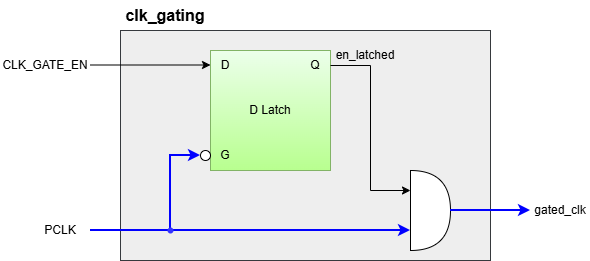

The diagram above was exported from draw.io. Its source (the exported page's mxGraphModel, read from the mxfile embedded in the PNG):
<mxGraphModel dx="2669" dy="1731" grid="1" gridSize="10" guides="1" tooltips="1" connect="1" arrows="1" fold="1" page="1" pageScale="1" pageWidth="827" pageHeight="1169" math="0" shadow="0">
  <root>
    <mxCell id="0" />
    <mxCell id="1" parent="0" />
    <mxCell id="HyFs4Bh0ji7vrUC8hUML-1" parent="1" style="rounded=0;whiteSpace=wrap;html=1;fillColor=#eeeeee;strokeColor=#36393d;" value="" vertex="1">
      <mxGeometry height="230" width="370" x="-1530" y="-1090" as="geometry" />
    </mxCell>
    <mxCell id="HyFs4Bh0ji7vrUC8hUML-2" parent="1" style="whiteSpace=wrap;html=1;aspect=fixed;fillColor=#ECFFEB;gradientColor=#B8FF8F;strokeColor=#82b366;" value="D Latch" vertex="1">
      <mxGeometry height="120" width="120" x="-1440" y="-1070" as="geometry" />
    </mxCell>
    <mxCell id="HyFs4Bh0ji7vrUC8hUML-3" parent="1" style="text;html=1;whiteSpace=wrap;strokeColor=none;fillColor=none;align=center;verticalAlign=middle;rounded=0;" value="D" vertex="1">
      <mxGeometry height="30" width="30" x="-1440" y="-1070" as="geometry" />
    </mxCell>
    <mxCell id="HyFs4Bh0ji7vrUC8hUML-4" parent="1" style="text;html=1;whiteSpace=wrap;strokeColor=none;fillColor=none;align=center;verticalAlign=middle;rounded=0;" value="Q" vertex="1">
      <mxGeometry height="30" width="30" x="-1350" y="-1070" as="geometry" />
    </mxCell>
    <mxCell id="HyFs4Bh0ji7vrUC8hUML-5" parent="1" style="text;html=1;whiteSpace=wrap;strokeColor=none;fillColor=none;align=center;verticalAlign=middle;rounded=0;" value="G" vertex="1">
      <mxGeometry height="30" width="30" x="-1440" y="-980" as="geometry" />
    </mxCell>
    <mxCell id="HyFs4Bh0ji7vrUC8hUML-6" parent="1" style="ellipse;whiteSpace=wrap;html=1;shapeInside=1;aspect=fixed;" value="" vertex="1">
      <mxGeometry height="10" width="10" x="-1450" y="-970" as="geometry" />
    </mxCell>
    <mxCell id="HyFs4Bh0ji7vrUC8hUML-7" parent="1" style="shape=or;whiteSpace=wrap;html=1;shapeInside=1;" value="" vertex="1">
      <mxGeometry height="80" width="40" x="-1240" y="-950" as="geometry" />
    </mxCell>
    <mxCell id="HyFs4Bh0ji7vrUC8hUML-8" edge="1" parent="1" source="HyFs4Bh0ji7vrUC8hUML-4" style="endArrow=classic;html=1;rounded=0;defaultLabelBackgroundColor=gap;exitX=1;exitY=0.5;exitDx=0;exitDy=0;entryX=0;entryY=0.25;entryDx=0;entryDy=0;entryPerimeter=0;" target="HyFs4Bh0ji7vrUC8hUML-7" value="">
      <mxGeometry height="50" relative="1" width="50" x="0.278" as="geometry">
        <Array as="points">
          <mxPoint x="-1280" y="-1055" />
          <mxPoint x="-1280" y="-930" />
        </Array>
        <mxPoint x="-1180" y="-1020" as="sourcePoint" />
        <mxPoint x="-1130" y="-1070" as="targetPoint" />
      </mxGeometry>
    </mxCell>
    <mxCell id="HyFs4Bh0ji7vrUC8hUML-9" edge="1" parent="1" style="endArrow=classic;html=1;rounded=0;defaultLabelBackgroundColor=gap;" value="">
      <mxGeometry height="50" relative="1" width="50" as="geometry">
        <mxPoint x="-1560" y="-1055.5" as="sourcePoint" />
        <mxPoint x="-1440" y="-1055.5" as="targetPoint" />
      </mxGeometry>
    </mxCell>
    <mxCell id="HyFs4Bh0ji7vrUC8hUML-10" edge="1" parent="1" style="endArrow=classic;html=1;rounded=0;defaultLabelBackgroundColor=gap;entryX=0;entryY=0.75;entryDx=0;entryDy=0;entryPerimeter=0;strokeWidth=2;strokeColor=#0000FF;" target="HyFs4Bh0ji7vrUC8hUML-7" value="">
      <mxGeometry height="50" relative="1" width="50" as="geometry">
        <mxPoint x="-1560" y="-890" as="sourcePoint" />
        <mxPoint x="-1510" y="-890" as="targetPoint" />
      </mxGeometry>
    </mxCell>
    <mxCell id="HyFs4Bh0ji7vrUC8hUML-11" edge="1" parent="1" source="HyFs4Bh0ji7vrUC8hUML-7" style="endArrow=classic;html=1;rounded=0;defaultLabelBackgroundColor=gap;exitX=1;exitY=0.5;exitDx=0;exitDy=0;exitPerimeter=0;strokeWidth=2;strokeColor=#0000FF;" value="">
      <mxGeometry height="50" relative="1" width="50" as="geometry">
        <mxPoint x="-1140" y="-950" as="sourcePoint" />
        <mxPoint x="-1120" y="-910" as="targetPoint" />
      </mxGeometry>
    </mxCell>
    <mxCell id="HyFs4Bh0ji7vrUC8hUML-12" parent="1" style="text;html=1;whiteSpace=wrap;strokeColor=none;fillColor=none;align=center;verticalAlign=middle;rounded=0;" value="CLK_GATE_EN" vertex="1">
      <mxGeometry height="30" width="90" x="-1650" y="-1070" as="geometry" />
    </mxCell>
    <mxCell id="HyFs4Bh0ji7vrUC8hUML-13" edge="1" parent="1" source="HyFs4Bh0ji7vrUC8hUML-15" style="endArrow=classic;html=1;rounded=0;defaultLabelBackgroundColor=gap;entryX=0;entryY=0.5;entryDx=0;entryDy=0;strokeColor=#0000FF;strokeWidth=2;" target="HyFs4Bh0ji7vrUC8hUML-6" value="">
      <mxGeometry height="50" relative="1" width="50" as="geometry">
        <Array as="points">
          <mxPoint x="-1480" y="-965" />
        </Array>
        <mxPoint x="-1480" y="-890" as="sourcePoint" />
        <mxPoint x="-1470" y="-1000" as="targetPoint" />
      </mxGeometry>
    </mxCell>
    <mxCell id="HyFs4Bh0ji7vrUC8hUML-14" edge="1" parent="1" style="endArrow=classic;html=1;rounded=0;defaultLabelBackgroundColor=gap;entryDx=0;entryDy=0;" target="HyFs4Bh0ji7vrUC8hUML-15" value="">
      <mxGeometry height="50" relative="1" width="50" as="geometry">
        <Array as="points" />
        <mxPoint x="-1480" y="-890" as="sourcePoint" />
        <mxPoint x="-1450" y="-965" as="targetPoint" />
      </mxGeometry>
    </mxCell>
    <mxCell id="HyFs4Bh0ji7vrUC8hUML-15" parent="1" style="shape=waypoint;sketch=0;fillStyle=solid;size=6;pointerEvents=1;points=[];fillColor=none;resizable=0;rotatable=0;perimeter=centerPerimeter;snapToPoint=1;strokeColor=#3333FF;" value="" vertex="1">
      <mxGeometry height="20" width="20" x="-1490" y="-900" as="geometry" />
    </mxCell>
    <mxCell id="HyFs4Bh0ji7vrUC8hUML-16" parent="1" style="text;html=1;whiteSpace=wrap;strokeColor=none;fillColor=none;align=center;verticalAlign=middle;rounded=0;" value="PCLK" vertex="1">
      <mxGeometry height="30" width="60" x="-1620" y="-905" as="geometry" />
    </mxCell>
    <mxCell id="HyFs4Bh0ji7vrUC8hUML-17" parent="1" style="text;html=1;whiteSpace=wrap;strokeColor=none;fillColor=none;align=center;verticalAlign=middle;rounded=0;" value="gated_clk" vertex="1">
      <mxGeometry height="30" width="60" x="-1120" y="-925" as="geometry" />
    </mxCell>
    <mxCell id="dy75IFtERwvU_Jt6YIdB-1" parent="1" style="text;html=1;whiteSpace=wrap;strokeColor=none;fillColor=none;align=center;verticalAlign=middle;rounded=0;" value="en_latched" vertex="1">
      <mxGeometry height="30" width="70" x="-1320" y="-1080" as="geometry" />
    </mxCell>
    <mxCell id="PQl38azV8LoRvo_X1cnj-1" parent="1" style="text;html=1;whiteSpace=wrap;strokeColor=none;fillColor=none;align=center;verticalAlign=middle;rounded=0;" value="&lt;font style=&quot;font-size: 16px;&quot;&gt;&lt;b style=&quot;&quot;&gt;clk_gating&lt;/b&gt;&lt;/font&gt;" vertex="1">
      <mxGeometry height="30" width="90" x="-1530" y="-1120" as="geometry" />
    </mxCell>
  </root>
</mxGraphModel>